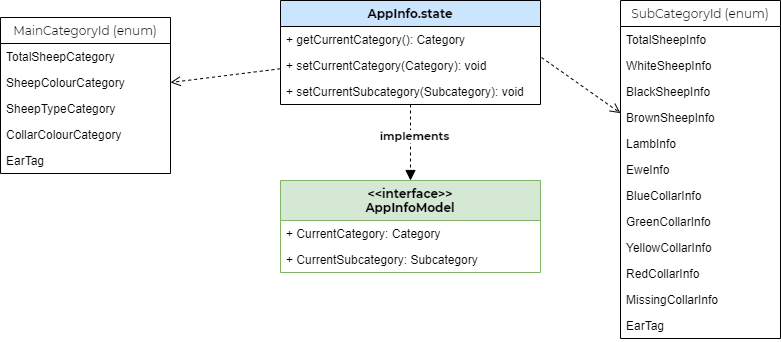

The diagram above was exported from draw.io. Its source (the exported page's mxGraphModel, read from the mxfile embedded in the PNG):
<mxGraphModel dx="1422" dy="705" grid="1" gridSize="10" guides="1" tooltips="1" connect="1" arrows="1" fold="1" page="1" pageScale="1" pageWidth="827" pageHeight="1169" math="0" shadow="0">
  <root>
    <mxCell id="0" />
    <mxCell id="1" parent="0" />
    <mxCell id="2" style="edgeStyle=orthogonalEdgeStyle;rounded=0;orthogonalLoop=1;jettySize=auto;html=1;dashed=1;endArrow=block;endFill=1;endSize=8;startSize=8;" edge="1" source="4" target="29" parent="1">
      <mxGeometry relative="1" as="geometry" />
    </mxCell>
    <mxCell id="3" value="&lt;font face=&quot;Montserrat&quot;&gt;&lt;b&gt;implements&lt;/b&gt;&lt;/font&gt;" style="edgeLabel;html=1;align=center;verticalAlign=middle;resizable=0;points=[];" vertex="1" connectable="0" parent="2">
      <mxGeometry x="-0.1928" y="3" relative="1" as="geometry">
        <mxPoint as="offset" />
      </mxGeometry>
    </mxCell>
    <mxCell id="4" value="AppInfo.state" style="swimlane;fontStyle=1;align=center;verticalAlign=top;childLayout=stackLayout;horizontal=1;startSize=26;horizontalStack=0;resizeParent=1;resizeParentMax=0;resizeLast=0;collapsible=1;marginBottom=0;fillColor=#CCE5FF;fontFamily=Montserrat;" vertex="1" parent="1">
      <mxGeometry x="300" y="150" width="260" height="104" as="geometry" />
    </mxCell>
    <mxCell id="5" value="+ getCurrentCategory(): Category" style="text;strokeColor=none;fillColor=none;align=left;verticalAlign=top;spacingLeft=4;spacingRight=4;overflow=hidden;rotatable=0;points=[[0,0.5],[1,0.5]];portConstraint=eastwest;" vertex="1" parent="4">
      <mxGeometry y="26" width="260" height="26" as="geometry" />
    </mxCell>
    <mxCell id="6" value="+ setCurrentCategory(Category): void " style="text;strokeColor=none;fillColor=none;align=left;verticalAlign=top;spacingLeft=4;spacingRight=4;overflow=hidden;rotatable=0;points=[[0,0.5],[1,0.5]];portConstraint=eastwest;" vertex="1" parent="4">
      <mxGeometry y="52" width="260" height="26" as="geometry" />
    </mxCell>
    <mxCell id="7" value="+ setCurrentSubcategory(Subcategory): void " style="text;strokeColor=none;fillColor=none;align=left;verticalAlign=top;spacingLeft=4;spacingRight=4;overflow=hidden;rotatable=0;points=[[0,0.5],[1,0.5]];portConstraint=eastwest;" vertex="1" parent="4">
      <mxGeometry y="78" width="260" height="26" as="geometry" />
    </mxCell>
    <mxCell id="8" value="MainCategoryId (enum)" style="swimlane;fontStyle=0;childLayout=stackLayout;horizontal=1;startSize=26;fillColor=none;horizontalStack=0;resizeParent=1;resizeParentMax=0;resizeLast=0;collapsible=1;marginBottom=0;fontFamily=Montserrat;" vertex="1" parent="1">
      <mxGeometry x="20" y="167" width="170" height="156" as="geometry" />
    </mxCell>
    <mxCell id="9" value="TotalSheepCategory" style="text;strokeColor=none;fillColor=none;align=left;verticalAlign=top;spacingLeft=4;spacingRight=4;overflow=hidden;rotatable=0;points=[[0,0.5],[1,0.5]];portConstraint=eastwest;" vertex="1" parent="8">
      <mxGeometry y="26" width="170" height="26" as="geometry" />
    </mxCell>
    <mxCell id="10" value="SheepColourCategory" style="text;strokeColor=none;fillColor=none;align=left;verticalAlign=top;spacingLeft=4;spacingRight=4;overflow=hidden;rotatable=0;points=[[0,0.5],[1,0.5]];portConstraint=eastwest;" vertex="1" parent="8">
      <mxGeometry y="52" width="170" height="26" as="geometry" />
    </mxCell>
    <mxCell id="11" value="SheepTypeCategory" style="text;strokeColor=none;fillColor=none;align=left;verticalAlign=top;spacingLeft=4;spacingRight=4;overflow=hidden;rotatable=0;points=[[0,0.5],[1,0.5]];portConstraint=eastwest;" vertex="1" parent="8">
      <mxGeometry y="78" width="170" height="26" as="geometry" />
    </mxCell>
    <mxCell id="12" value="CollarColourCategory" style="text;strokeColor=none;fillColor=none;align=left;verticalAlign=top;spacingLeft=4;spacingRight=4;overflow=hidden;rotatable=0;points=[[0,0.5],[1,0.5]];portConstraint=eastwest;" vertex="1" parent="8">
      <mxGeometry y="104" width="170" height="26" as="geometry" />
    </mxCell>
    <mxCell id="13" value="EarTag" style="text;strokeColor=none;fillColor=none;align=left;verticalAlign=top;spacingLeft=4;spacingRight=4;overflow=hidden;rotatable=0;points=[[0,0.5],[1,0.5]];portConstraint=eastwest;" vertex="1" parent="8">
      <mxGeometry y="130" width="170" height="26" as="geometry" />
    </mxCell>
    <mxCell id="14" style="rounded=0;orthogonalLoop=1;jettySize=auto;html=1;entryX=1;entryY=0.5;entryDx=0;entryDy=0;dashed=1;endArrow=open;endFill=0;endSize=8;startSize=8;" edge="1" source="4" target="10" parent="1">
      <mxGeometry relative="1" as="geometry" />
    </mxCell>
    <mxCell id="15" value="SubCategoryId (enum)" style="swimlane;fontStyle=0;childLayout=stackLayout;horizontal=1;startSize=26;fillColor=none;horizontalStack=0;resizeParent=1;resizeParentMax=0;resizeLast=0;collapsible=1;marginBottom=0;fontFamily=Montserrat;" vertex="1" parent="1">
      <mxGeometry x="640" y="150" width="160" height="338" as="geometry" />
    </mxCell>
    <mxCell id="16" value="TotalSheepInfo" style="text;strokeColor=none;fillColor=none;align=left;verticalAlign=top;spacingLeft=4;spacingRight=4;overflow=hidden;rotatable=0;points=[[0,0.5],[1,0.5]];portConstraint=eastwest;" vertex="1" parent="15">
      <mxGeometry y="26" width="160" height="26" as="geometry" />
    </mxCell>
    <mxCell id="17" value="WhiteSheepInfo" style="text;strokeColor=none;fillColor=none;align=left;verticalAlign=top;spacingLeft=4;spacingRight=4;overflow=hidden;rotatable=0;points=[[0,0.5],[1,0.5]];portConstraint=eastwest;" vertex="1" parent="15">
      <mxGeometry y="52" width="160" height="26" as="geometry" />
    </mxCell>
    <mxCell id="18" value="BlackSheepInfo" style="text;strokeColor=none;fillColor=none;align=left;verticalAlign=top;spacingLeft=4;spacingRight=4;overflow=hidden;rotatable=0;points=[[0,0.5],[1,0.5]];portConstraint=eastwest;" vertex="1" parent="15">
      <mxGeometry y="78" width="160" height="26" as="geometry" />
    </mxCell>
    <mxCell id="19" value="BrownSheepInfo" style="text;strokeColor=none;fillColor=none;align=left;verticalAlign=top;spacingLeft=4;spacingRight=4;overflow=hidden;rotatable=0;points=[[0,0.5],[1,0.5]];portConstraint=eastwest;" vertex="1" parent="15">
      <mxGeometry y="104" width="160" height="26" as="geometry" />
    </mxCell>
    <mxCell id="20" value="LambInfo" style="text;strokeColor=none;fillColor=none;align=left;verticalAlign=top;spacingLeft=4;spacingRight=4;overflow=hidden;rotatable=0;points=[[0,0.5],[1,0.5]];portConstraint=eastwest;" vertex="1" parent="15">
      <mxGeometry y="130" width="160" height="26" as="geometry" />
    </mxCell>
    <mxCell id="21" value="EweInfo" style="text;strokeColor=none;fillColor=none;align=left;verticalAlign=top;spacingLeft=4;spacingRight=4;overflow=hidden;rotatable=0;points=[[0,0.5],[1,0.5]];portConstraint=eastwest;" vertex="1" parent="15">
      <mxGeometry y="156" width="160" height="26" as="geometry" />
    </mxCell>
    <mxCell id="22" value="BlueCollarInfo" style="text;strokeColor=none;fillColor=none;align=left;verticalAlign=top;spacingLeft=4;spacingRight=4;overflow=hidden;rotatable=0;points=[[0,0.5],[1,0.5]];portConstraint=eastwest;" vertex="1" parent="15">
      <mxGeometry y="182" width="160" height="26" as="geometry" />
    </mxCell>
    <mxCell id="23" value="GreenCollarInfo" style="text;strokeColor=none;fillColor=none;align=left;verticalAlign=top;spacingLeft=4;spacingRight=4;overflow=hidden;rotatable=0;points=[[0,0.5],[1,0.5]];portConstraint=eastwest;" vertex="1" parent="15">
      <mxGeometry y="208" width="160" height="26" as="geometry" />
    </mxCell>
    <mxCell id="24" value="YellowCollarInfo" style="text;strokeColor=none;fillColor=none;align=left;verticalAlign=top;spacingLeft=4;spacingRight=4;overflow=hidden;rotatable=0;points=[[0,0.5],[1,0.5]];portConstraint=eastwest;" vertex="1" parent="15">
      <mxGeometry y="234" width="160" height="26" as="geometry" />
    </mxCell>
    <mxCell id="25" value="RedCollarInfo" style="text;strokeColor=none;fillColor=none;align=left;verticalAlign=top;spacingLeft=4;spacingRight=4;overflow=hidden;rotatable=0;points=[[0,0.5],[1,0.5]];portConstraint=eastwest;" vertex="1" parent="15">
      <mxGeometry y="260" width="160" height="26" as="geometry" />
    </mxCell>
    <mxCell id="26" value="MissingCollarInfo" style="text;strokeColor=none;fillColor=none;align=left;verticalAlign=top;spacingLeft=4;spacingRight=4;overflow=hidden;rotatable=0;points=[[0,0.5],[1,0.5]];portConstraint=eastwest;" vertex="1" parent="15">
      <mxGeometry y="286" width="160" height="26" as="geometry" />
    </mxCell>
    <mxCell id="27" value="EarTag" style="text;strokeColor=none;fillColor=none;align=left;verticalAlign=top;spacingLeft=4;spacingRight=4;overflow=hidden;rotatable=0;points=[[0,0.5],[1,0.5]];portConstraint=eastwest;" vertex="1" parent="15">
      <mxGeometry y="312" width="160" height="26" as="geometry" />
    </mxCell>
    <mxCell id="28" style="rounded=0;orthogonalLoop=1;jettySize=auto;html=1;dashed=1;exitX=1.004;exitY=0.192;exitDx=0;exitDy=0;exitPerimeter=0;endArrow=open;endFill=0;endSize=8;startSize=8;" edge="1" source="6" target="15" parent="1">
      <mxGeometry relative="1" as="geometry" />
    </mxCell>
    <mxCell id="29" value="&lt;&lt;interface&gt;&gt;&#10;AppInfoModel" style="swimlane;fontStyle=1;align=center;verticalAlign=top;childLayout=stackLayout;horizontal=1;startSize=40;horizontalStack=0;resizeParent=1;resizeParentMax=0;resizeLast=0;collapsible=1;marginBottom=0;fillColor=#d5e8d4;fontFamily=Montserrat;strokeColor=#82b366;" vertex="1" parent="1">
      <mxGeometry x="300" y="330" width="260" height="92" as="geometry" />
    </mxCell>
    <mxCell id="30" value="+ CurrentCategory: Category" style="text;strokeColor=none;fillColor=none;align=left;verticalAlign=top;spacingLeft=4;spacingRight=4;overflow=hidden;rotatable=0;points=[[0,0.5],[1,0.5]];portConstraint=eastwest;" vertex="1" parent="29">
      <mxGeometry y="40" width="260" height="26" as="geometry" />
    </mxCell>
    <mxCell id="31" value="+ CurrentSubcategory: Subcategory" style="text;strokeColor=none;fillColor=none;align=left;verticalAlign=top;spacingLeft=4;spacingRight=4;overflow=hidden;rotatable=0;points=[[0,0.5],[1,0.5]];portConstraint=eastwest;" vertex="1" parent="29">
      <mxGeometry y="66" width="260" height="26" as="geometry" />
    </mxCell>
  </root>
</mxGraphModel>